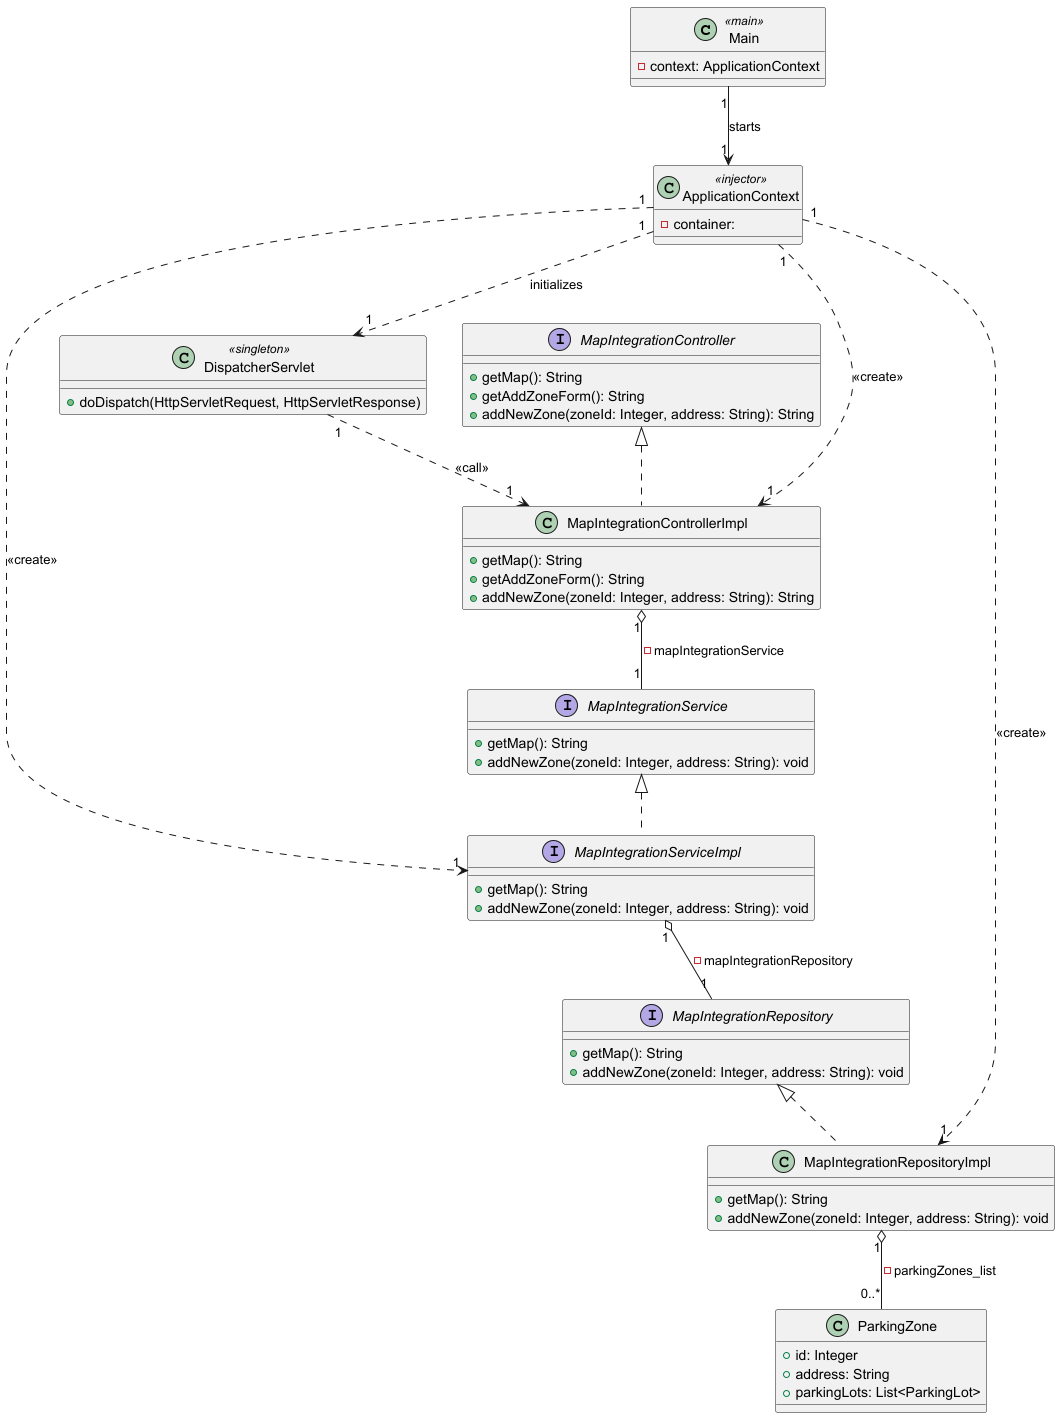

The diagram above was rendered by PlantUML. Its source (embedded in the PNG):
@startuml

class Main<<main>> {
    - context: ApplicationContext
}

Main "1"-->"1" ApplicationContext : starts
ApplicationContext "1"..>"1" DispatcherServlet : initializes

class ApplicationContext<<injector>>{
    - container:
}

class DispatcherServlet<<singleton>> {
    +doDispatch(HttpServletRequest, HttpServletResponse)
}

ApplicationContext "1" ..> "1" MapIntegrationControllerImpl: <<create>>
ApplicationContext "1" ..> "1" MapIntegrationServiceImpl: <<create>>
ApplicationContext "1" ..> "1" MapIntegrationRepositoryImpl: <<create>>
DispatcherServlet "1" ..> "1" MapIntegrationControllerImpl: <<call>>


interface MapIntegrationController{
  + getMap(): String
  + getAddZoneForm(): String
  + addNewZone(zoneId: Integer, address: String): String
}

class MapIntegrationControllerImpl{
   + getMap(): String
   + getAddZoneForm(): String
   + addNewZone(zoneId: Integer, address: String): String
}

interface MapIntegrationService{
  + getMap(): String
  + addNewZone(zoneId: Integer, address: String): void
}

interface MapIntegrationServiceImpl{
  + getMap(): String
  + addNewZone(zoneId: Integer, address: String): void
}

interface MapIntegrationRepository{
  + getMap(): String
  + addNewZone(zoneId: Integer, address: String): void
}

class MapIntegrationRepositoryImpl{
  + getMap(): String
  + addNewZone(zoneId: Integer, address: String): void
}

class ParkingZone {
  + id: Integer
  + address: String
  + parkingLots: List<ParkingLot>
}

MapIntegrationControllerImpl "1" o-- "1" MapIntegrationService: - mapIntegrationService
MapIntegrationServiceImpl "1" o-- "1" MapIntegrationRepository: - mapIntegrationRepository

MapIntegrationRepository <|.. MapIntegrationRepositoryImpl
MapIntegrationService <|.. MapIntegrationServiceImpl
MapIntegrationController <|.. MapIntegrationControllerImpl

MapIntegrationRepositoryImpl "1" o-- "0..*" ParkingZone: - parkingZones_list

@enduml